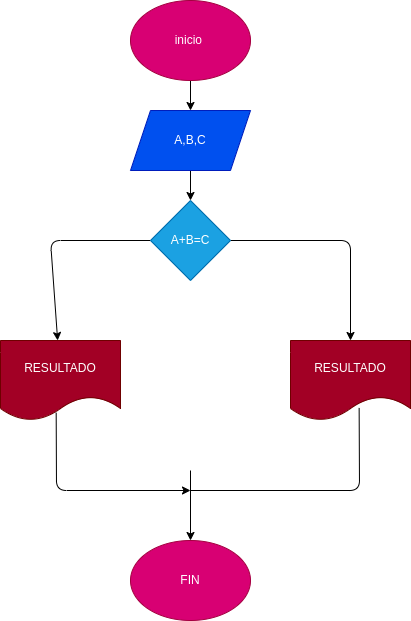

The diagram above was exported from draw.io. Its source (the exported page's mxGraphModel, read from the mxfile embedded in the PNG):
<mxGraphModel dx="935" dy="537" grid="1" gridSize="10" guides="1" tooltips="1" connect="1" arrows="1" fold="1" page="1" pageScale="1" pageWidth="827" pageHeight="1169" math="0" shadow="0">
  <root>
    <mxCell id="0" />
    <mxCell id="1" parent="0" />
    <mxCell id="2" value="" style="edgeStyle=none;html=1;" edge="1" parent="1" source="3" target="5">
      <mxGeometry relative="1" as="geometry" />
    </mxCell>
    <mxCell id="3" value="inicio&amp;nbsp;" style="ellipse;whiteSpace=wrap;html=1;fillColor=#d80073;fontColor=#ffffff;strokeColor=#A50040;" vertex="1" parent="1">
      <mxGeometry x="180" y="30" width="120" height="80" as="geometry" />
    </mxCell>
    <mxCell id="4" value="" style="edgeStyle=none;html=1;" edge="1" parent="1" source="5" target="8">
      <mxGeometry relative="1" as="geometry" />
    </mxCell>
    <mxCell id="5" value="A,B,C" style="shape=parallelogram;perimeter=parallelogramPerimeter;whiteSpace=wrap;html=1;fixedSize=1;fillColor=#0050ef;fontColor=#ffffff;strokeColor=#001DBC;" vertex="1" parent="1">
      <mxGeometry x="180" y="140" width="120" height="60" as="geometry" />
    </mxCell>
    <mxCell id="6" value="" style="edgeStyle=none;html=1;" edge="1" parent="1" source="8" target="9">
      <mxGeometry relative="1" as="geometry">
        <Array as="points">
          <mxPoint x="400" y="270" />
        </Array>
      </mxGeometry>
    </mxCell>
    <mxCell id="7" value="" style="edgeStyle=none;html=1;" edge="1" parent="1" source="8" target="10">
      <mxGeometry relative="1" as="geometry">
        <Array as="points">
          <mxPoint x="100" y="270" />
        </Array>
      </mxGeometry>
    </mxCell>
    <mxCell id="8" value="A+B=C" style="rhombus;whiteSpace=wrap;html=1;fillColor=#1ba1e2;fontColor=#ffffff;strokeColor=#006EAF;" vertex="1" parent="1">
      <mxGeometry x="200" y="230" width="80" height="80" as="geometry" />
    </mxCell>
    <mxCell id="9" value="RESULTADO" style="shape=document;whiteSpace=wrap;html=1;boundedLbl=1;fillColor=#a20025;fontColor=#ffffff;strokeColor=#6F0000;" vertex="1" parent="1">
      <mxGeometry x="340" y="370" width="120" height="80" as="geometry" />
    </mxCell>
    <mxCell id="10" value="RESULTADO" style="shape=document;whiteSpace=wrap;html=1;boundedLbl=1;fillColor=#a20025;fontColor=#ffffff;strokeColor=#6F0000;" vertex="1" parent="1">
      <mxGeometry x="50" y="370" width="120" height="80" as="geometry" />
    </mxCell>
    <mxCell id="11" value="" style="endArrow=classic;html=1;exitX=0.464;exitY=0.903;exitDx=0;exitDy=0;exitPerimeter=0;" edge="1" parent="1" source="10">
      <mxGeometry width="50" height="50" relative="1" as="geometry">
        <mxPoint x="240" y="500" as="sourcePoint" />
        <mxPoint x="240" y="520" as="targetPoint" />
        <Array as="points">
          <mxPoint x="106" y="520" />
        </Array>
      </mxGeometry>
    </mxCell>
    <mxCell id="12" value="" style="endArrow=classic;html=1;" edge="1" parent="1" target="13">
      <mxGeometry width="50" height="50" relative="1" as="geometry">
        <mxPoint x="240" y="500" as="sourcePoint" />
        <mxPoint x="240" y="500" as="targetPoint" />
      </mxGeometry>
    </mxCell>
    <mxCell id="13" value="FIN" style="ellipse;whiteSpace=wrap;html=1;fillColor=#d80073;fontColor=#ffffff;strokeColor=#A50040;" vertex="1" parent="1">
      <mxGeometry x="180" y="570" width="120" height="80" as="geometry" />
    </mxCell>
    <mxCell id="14" value="" style="endArrow=none;html=1;entryX=0.572;entryY=0.843;entryDx=0;entryDy=0;entryPerimeter=0;" edge="1" parent="1" target="9">
      <mxGeometry width="50" height="50" relative="1" as="geometry">
        <mxPoint x="240" y="520" as="sourcePoint" />
        <mxPoint x="290" y="380" as="targetPoint" />
        <Array as="points">
          <mxPoint x="409" y="520" />
        </Array>
      </mxGeometry>
    </mxCell>
  </root>
</mxGraphModel>